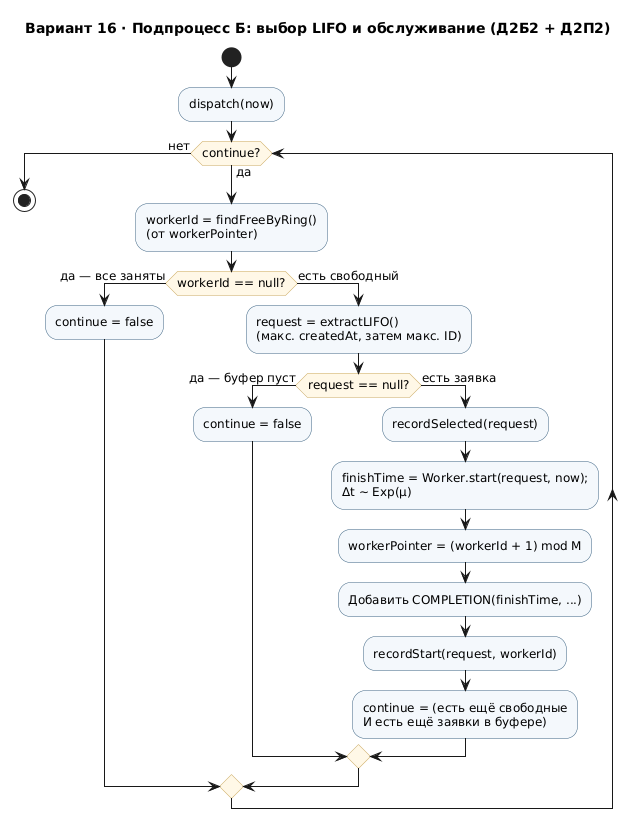

The diagram above was rendered by PlantUML. Its source (embedded in the PNG):
@startuml
skinparam defaultFontName DejaVu Sans
skinparam defaultFontSize 12
skinparam backgroundColor White
skinparam shadowing false
skinparam activityBackgroundColor #F4F8FC
skinparam activityBorderColor #3C6382
skinparam activityDiamondBackgroundColor #FFF8E7
skinparam activityDiamondBorderColor #C9A75A
title Вариант 16 · Подпроцесс Б: выбор LIFO и обслуживание (Д2Б2 + Д2П2)

start
:dispatch(now);

while (continue?) is (да)
  :workerId = findFreeByRing()\n(от workerPointer);
  if (workerId == null?) then (да — все заняты)
    :continue = false;
  else (есть свободный)
    :request = extractLIFO()\n(макс. createdAt, затем макс. ID);
    if (request == null?) then (да — буфер пуст)
      :continue = false;
    else (есть заявка)
      :recordSelected(request);
      :finishTime = Worker.start(request, now);\nΔt ~ Exp(μ);
      :workerPointer = (workerId + 1) mod M;
      :Добавить COMPLETION(finishTime, ...);
      :recordStart(request, workerId);
      :continue = (есть ещё свободные\nИ есть ещё заявки в буфере);
    endif
  endif
endwhile (нет)

stop
@enduml